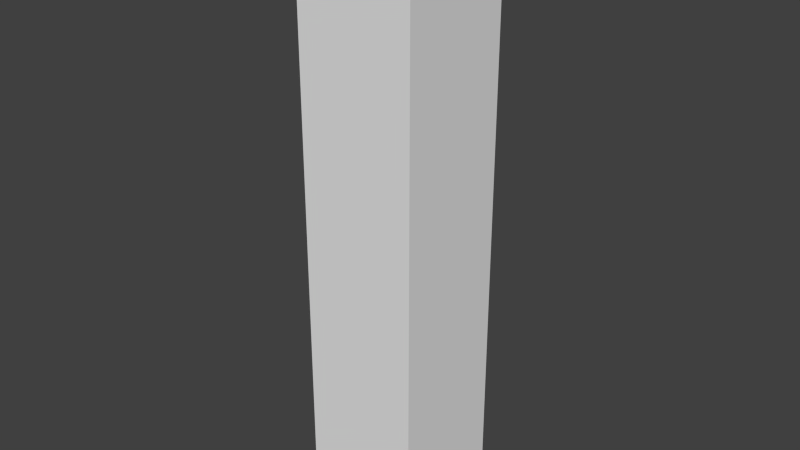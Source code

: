 # Source: lever.blend  (saved by Blender 2.74.0; exported with 4.5.12 LTS)
import bpy
from mathutils import Matrix  # noqa: F401  (used for matrix-valued properties, if any)

bpy.ops.wm.read_factory_settings(use_empty=True)
scene = bpy.context.scene
scene.name = 'Scene'

# ---- collections
col_collection_1 = bpy.data.collections.new('Collection 1'); scene.collection.children.link(col_collection_1)

# ---- materials (node trees are filled in below, after node groups)
mat_material = bpy.data.materials.new('Material')
mat_material.alpha_threshold = 0.0
mat_material.roughness = 0.5
mat_material.line_color = (0.0, 0.0, 0.0, 1.0)

# ---- material node trees
mat_material.use_nodes = True; mat_material.node_tree.nodes.clear()
_N = mat_material.node_tree.nodes; _L = mat_material.node_tree.links
n0 = _N.new('ShaderNodeOutputMaterial'); n0.name = 'Material Output'; n0.location = (300, 300)
n1 = _N.new('ShaderNodeBsdfDiffuse'); n1.name = 'Diffuse BSDF'; n1.location = (10, 300)
_L.new(n1.outputs[0], n0.inputs[0])
n0.is_active_output = True

# ---- world
world_world = bpy.data.worlds.new('World'); scene.world = world_world
world_world.use_nodes = True; world_world.node_tree.nodes.clear()
_N = world_world.node_tree.nodes; _L = world_world.node_tree.links
n0 = _N.new('ShaderNodeOutputWorld'); n0.name = 'World Output'; n0.location = (300, 300)
n1 = _N.new('ShaderNodeBackground'); n1.name = 'Background'; n1.location = (10, 300)
n1.inputs[0].default_value = (0.05088, 0.05088, 0.05088, 1.0)
_L.new(n1.outputs[0], n0.inputs[0])
n0.is_active_output = True
world_world.color = (0.05088, 0.05088, 0.05088)
world_world.use_sun_shadow = False
world_world.sun_shadow_jitter_overblur = 0.0
world_world.cycles.sampling_method = 'MANUAL'
world_world.cycles.sample_map_resolution = 256

# ---- meshes
me_cube = bpy.data.meshes.new('Cube')
me_cube.from_pydata([(0.1, 0.1, -1.0), (0.1, -0.1, -1.0), (-0.1, -0.1, -1.0), (-0.1, 0.1, -1.0), (0.1, 0.1, 0.0), (0.1, -0.1, 0.0), (-0.1, -0.1, 0.0), (-0.1, 0.1, 0.0)], [], [(0, 1, 2, 3), (4, 7, 6, 5), (0, 4, 5, 1), (1, 5, 6, 2), (2, 6, 7, 3), (4, 0, 3, 7)])
_ca = me_cube.color_attributes.new('Col', 'BYTE_COLOR', 'CORNER')
_ca.data.foreach_set('color', [0.7913, 0.7913, 0.7913, 1.0, 0.7913, 0.7913, 0.7913, 1.0, 0.7913, 0.7913, 0.7913, 1.0, 0.7913, 0.7913, 0.7913, 1.0, 0.05127, 0.159, 0.03689, 1.0, 0.05127, 0.159, 0.03689, 1.0, 0.05127, 0.159, 0.03689, 1.0, 0.05127, 0.159, 0.03689, 1.0, 0.04519, 0.1356, 0.0331, 1.0, 0.04519, 0.1356, 0.0331, 1.0, 0.04519, 0.1356, 0.0331, 1.0, 0.04519, 0.1356, 0.0331, 1.0, 0.0382, 0.117, 0.02843, 1.0, 0.0382, 0.117, 0.02843, 1.0, 0.0382, 0.117, 0.02843, 1.0, 0.0382, 0.117, 0.02843, 1.0, 0.04519, 0.1356, 0.0331, 1.0, 0.04519, 0.1356, 0.0331, 1.0, 0.04519, 0.1356, 0.0331, 1.0, 0.04519, 0.1356, 0.0331, 1.0, 0.0382, 0.117, 0.02843, 1.0, 0.0382, 0.117, 0.02843, 1.0, 0.0382, 0.117, 0.02843, 1.0, 0.0382, 0.117, 0.02843, 1.0])
me_cube.materials.append(mat_material)
me_cube.use_remesh_preserve_volume = False
me_cube.use_remesh_preserve_attributes = False
me_cube.use_mirror_vertex_groups = False
me_cube.use_paint_bone_selection = False
me_cube.use_paint_mask = True
me_cube.update()

# ---- objects
ob_lever = bpy.data.objects.new('Lever', me_cube)

# ---- transforms, parenting, visibility, modifiers, constraints
ob_lever.location = (0.0, 0.0, 0.0)
ob_lever.lock_rotations_4d = False
ob_lever.empty_display_type = 'ARROWS'
ob_lever.lineart.crease_threshold = 0.0

# ---- collection membership
col_collection_1.objects.link(ob_lever)

# ---- scene / render settings (as saved in the file)
scene.frame_start = 1; scene.frame_end = 250; scene.frame_set(1)
scene.render.engine = 'CYCLES'
scene.render.resolution_percentage = 50
scene.render.dither_intensity = 0.0
scene.cycles.use_denoising = False
scene.cycles.samples = 10
scene.cycles.sampling_pattern = 'TABULATED_SOBOL'
scene.cycles.light_sampling_threshold = 0.0
scene.cycles.use_adaptive_sampling = False
scene.cycles.use_light_tree = False
scene.cycles.blur_glossy = 0.0
scene.cycles.pixel_filter_type = 'GAUSSIAN'
scene.cycles.sample_clamp_indirect = 0.0
scene.view_settings.view_transform = 'Standard'
bpy.context.view_layer.update()

# ---- added for rendering (the .blend has no active camera and no usable light): camera, sun
cam_auto = bpy.data.cameras.new('AutoCamera')
cam_auto.lens = 50.0
cam_auto.sensor_width = 36.0
cam_auto.clip_end = 1000.0
ob_auto_camera = bpy.data.objects.new('AutoCamera', cam_auto)
scene.collection.objects.link(ob_auto_camera)
ob_auto_camera.location = (0.961522, -1.15383, 0.269217)
ob_auto_camera.rotation_euler = (1.09748, -7.21219e-08, 0.694738)
scene.camera = ob_auto_camera
light_auto_sun = bpy.data.lights.new('AutoSun', 'SUN')
light_auto_sun.energy = 3.0
light_auto_sun.angle = 0.0523599
ob_auto_sun = bpy.data.objects.new('AutoSun', light_auto_sun)
scene.collection.objects.link(ob_auto_sun)
ob_auto_sun.rotation_euler = (0.872665, 0.174533, 0.523599)
bpy.context.view_layer.update()
